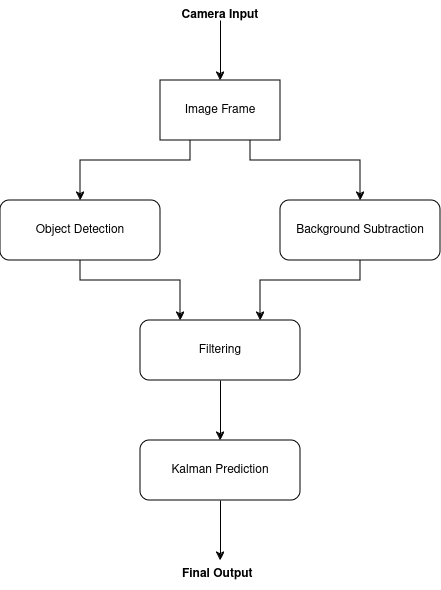

The diagram above was exported from draw.io. Its source (the exported page's mxGraphModel, read from the mxfile embedded in the PNG):
<mxGraphModel dx="593" dy="392" grid="1" gridSize="10" guides="1" tooltips="1" connect="1" arrows="1" fold="1" page="1" pageScale="1" pageWidth="850" pageHeight="1100" math="0" shadow="0">
  <root>
    <mxCell id="0" />
    <mxCell id="1" parent="0" />
    <mxCell id="vPCgrS4OZZ5oyQ1YS7NN-1" value="Object Detection" style="rounded=1;whiteSpace=wrap;html=1;fillColor=none;" vertex="1" parent="1">
      <mxGeometry x="70" y="340" width="160" height="60" as="geometry" />
    </mxCell>
    <mxCell id="vPCgrS4OZZ5oyQ1YS7NN-2" value="Background Subtraction" style="rounded=1;whiteSpace=wrap;html=1;fillColor=none;" vertex="1" parent="1">
      <mxGeometry x="350" y="340" width="160" height="60" as="geometry" />
    </mxCell>
    <mxCell id="vPCgrS4OZZ5oyQ1YS7NN-3" value="Image Frame" style="rounded=0;whiteSpace=wrap;html=1;fillColor=none;" vertex="1" parent="1">
      <mxGeometry x="230" y="220" width="120" height="60" as="geometry" />
    </mxCell>
    <mxCell id="vPCgrS4OZZ5oyQ1YS7NN-4" value="Filtering" style="rounded=1;whiteSpace=wrap;html=1;fillColor=none;" vertex="1" parent="1">
      <mxGeometry x="210" y="460" width="160" height="60" as="geometry" />
    </mxCell>
    <mxCell id="vPCgrS4OZZ5oyQ1YS7NN-5" value="Kalman Prediction" style="rounded=1;whiteSpace=wrap;html=1;fillColor=none;" vertex="1" parent="1">
      <mxGeometry x="210" y="580" width="160" height="60" as="geometry" />
    </mxCell>
    <mxCell id="vPCgrS4OZZ5oyQ1YS7NN-6" value="" style="endArrow=classic;html=1;rounded=0;exitX=0.25;exitY=1;exitDx=0;exitDy=0;entryX=0.5;entryY=0;entryDx=0;entryDy=0;" edge="1" parent="1" source="vPCgrS4OZZ5oyQ1YS7NN-3" target="vPCgrS4OZZ5oyQ1YS7NN-1">
      <mxGeometry width="50" height="50" relative="1" as="geometry">
        <mxPoint x="130" y="320" as="sourcePoint" />
        <mxPoint x="180" y="270" as="targetPoint" />
        <Array as="points">
          <mxPoint x="260" y="300" />
          <mxPoint x="150" y="300" />
        </Array>
      </mxGeometry>
    </mxCell>
    <mxCell id="vPCgrS4OZZ5oyQ1YS7NN-7" value="" style="endArrow=classic;html=1;rounded=0;exitX=0.75;exitY=1;exitDx=0;exitDy=0;entryX=0.5;entryY=0;entryDx=0;entryDy=0;" edge="1" parent="1" source="vPCgrS4OZZ5oyQ1YS7NN-3" target="vPCgrS4OZZ5oyQ1YS7NN-2">
      <mxGeometry width="50" height="50" relative="1" as="geometry">
        <mxPoint x="270" y="290" as="sourcePoint" />
        <mxPoint x="160" y="350" as="targetPoint" />
        <Array as="points">
          <mxPoint x="320" y="300" />
          <mxPoint x="430" y="300" />
        </Array>
      </mxGeometry>
    </mxCell>
    <mxCell id="vPCgrS4OZZ5oyQ1YS7NN-8" value="" style="endArrow=classic;html=1;rounded=0;exitX=0.5;exitY=1;exitDx=0;exitDy=0;entryX=0.25;entryY=0;entryDx=0;entryDy=0;" edge="1" parent="1" source="vPCgrS4OZZ5oyQ1YS7NN-1" target="vPCgrS4OZZ5oyQ1YS7NN-4">
      <mxGeometry width="50" height="50" relative="1" as="geometry">
        <mxPoint x="270" y="290" as="sourcePoint" />
        <mxPoint x="160" y="350" as="targetPoint" />
        <Array as="points">
          <mxPoint x="150" y="420" />
          <mxPoint x="250" y="420" />
        </Array>
      </mxGeometry>
    </mxCell>
    <mxCell id="vPCgrS4OZZ5oyQ1YS7NN-9" value="" style="endArrow=classic;html=1;rounded=0;exitX=0.5;exitY=1;exitDx=0;exitDy=0;entryX=0.75;entryY=0;entryDx=0;entryDy=0;" edge="1" parent="1" source="vPCgrS4OZZ5oyQ1YS7NN-2" target="vPCgrS4OZZ5oyQ1YS7NN-4">
      <mxGeometry width="50" height="50" relative="1" as="geometry">
        <mxPoint x="160" y="410" as="sourcePoint" />
        <mxPoint x="260" y="470" as="targetPoint" />
        <Array as="points">
          <mxPoint x="430" y="420" />
          <mxPoint x="330" y="420" />
        </Array>
      </mxGeometry>
    </mxCell>
    <mxCell id="vPCgrS4OZZ5oyQ1YS7NN-10" value="" style="endArrow=classic;html=1;rounded=0;exitX=0.5;exitY=1;exitDx=0;exitDy=0;entryX=0.5;entryY=0;entryDx=0;entryDy=0;" edge="1" parent="1" source="vPCgrS4OZZ5oyQ1YS7NN-4" target="vPCgrS4OZZ5oyQ1YS7NN-5">
      <mxGeometry width="50" height="50" relative="1" as="geometry">
        <mxPoint x="130" y="590" as="sourcePoint" />
        <mxPoint x="180" y="540" as="targetPoint" />
      </mxGeometry>
    </mxCell>
    <mxCell id="vPCgrS4OZZ5oyQ1YS7NN-11" value="" style="endArrow=classic;html=1;rounded=0;exitX=0.5;exitY=1;exitDx=0;exitDy=0;" edge="1" parent="1" source="vPCgrS4OZZ5oyQ1YS7NN-5">
      <mxGeometry width="50" height="50" relative="1" as="geometry">
        <mxPoint x="190" y="750" as="sourcePoint" />
        <mxPoint x="290" y="700" as="targetPoint" />
      </mxGeometry>
    </mxCell>
    <mxCell id="vPCgrS4OZZ5oyQ1YS7NN-12" value="" style="endArrow=classic;html=1;rounded=0;entryX=0.5;entryY=0;entryDx=0;entryDy=0;" edge="1" parent="1" target="vPCgrS4OZZ5oyQ1YS7NN-3">
      <mxGeometry width="50" height="50" relative="1" as="geometry">
        <mxPoint x="290" y="160" as="sourcePoint" />
        <mxPoint x="320" y="110" as="targetPoint" />
      </mxGeometry>
    </mxCell>
    <mxCell id="vPCgrS4OZZ5oyQ1YS7NN-13" value="&lt;b&gt;Camera Input&lt;/b&gt;" style="text;strokeColor=none;align=center;fillColor=none;html=1;verticalAlign=middle;whiteSpace=wrap;rounded=0;" vertex="1" parent="1">
      <mxGeometry x="250" y="140" width="80" height="30" as="geometry" />
    </mxCell>
    <mxCell id="vPCgrS4OZZ5oyQ1YS7NN-14" value="&lt;b&gt;Final Output&lt;/b&gt;" style="text;whiteSpace=wrap;html=1;" vertex="1" parent="1">
      <mxGeometry x="250" y="700" width="80" height="30" as="geometry" />
    </mxCell>
  </root>
</mxGraphModel>